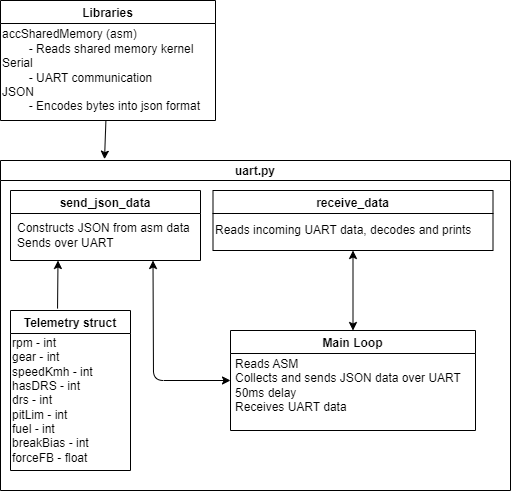

The diagram above was exported from draw.io. Its source (the exported page's mxGraphModel, read from the mxfile embedded in the PNG):
<mxGraphModel dx="1080" dy="886" grid="1" gridSize="10" guides="1" tooltips="1" connect="1" arrows="1" fold="1" page="1" pageScale="1" pageWidth="850" pageHeight="1100" math="0" shadow="0">
  <root>
    <mxCell id="0" />
    <mxCell id="1" parent="0" />
    <mxCell id="18" value="uart.py" style="swimlane;startSize=20;horizontal=1;containerType=tree;" vertex="1" parent="1">
      <mxGeometry x="40" y="170" width="510" height="330" as="geometry" />
    </mxCell>
    <mxCell id="28" value="Main Loop" style="swimlane;startSize=23;" vertex="1" parent="18">
      <mxGeometry x="230" y="170" width="245" height="100" as="geometry" />
    </mxCell>
    <mxCell id="29" value="Reads ASM&lt;br&gt;Collects and sends JSON data over UART&lt;br&gt;50ms delay&lt;br&gt;Receives UART data" style="text;html=1;align=left;verticalAlign=middle;resizable=0;points=[];autosize=1;strokeColor=none;fillColor=none;" vertex="1" parent="28">
      <mxGeometry x="2.5" y="20" width="250" height="70" as="geometry" />
    </mxCell>
    <mxCell id="35" value="receive_data" style="swimlane;" vertex="1" parent="18">
      <mxGeometry x="212.5" y="30" width="280" height="60" as="geometry" />
    </mxCell>
    <mxCell id="36" value="Reads incoming UART data, decodes and prints" style="text;html=1;align=left;verticalAlign=middle;resizable=0;points=[];autosize=1;strokeColor=none;fillColor=none;" vertex="1" parent="35">
      <mxGeometry y="25" width="280" height="30" as="geometry" />
    </mxCell>
    <mxCell id="33" value="send_json_data" style="swimlane;" vertex="1" parent="18">
      <mxGeometry x="10" y="30" width="190" height="70" as="geometry" />
    </mxCell>
    <mxCell id="34" value="Constructs JSON from asm data&lt;br&gt;Sends over UART" style="text;html=1;align=left;verticalAlign=middle;resizable=0;points=[];autosize=1;strokeColor=none;fillColor=none;" vertex="1" parent="33">
      <mxGeometry x="5" y="25" width="200" height="40" as="geometry" />
    </mxCell>
    <mxCell id="42" value="Telemetry struct" style="swimlane;" vertex="1" parent="18">
      <mxGeometry x="10" y="150" width="120" height="160" as="geometry" />
    </mxCell>
    <mxCell id="43" value="rpm - int&lt;br&gt;gear - int&lt;br&gt;speedKmh - int&lt;br&gt;hasDRS - int&lt;br&gt;drs - int&lt;br&gt;pitLim - int&lt;br&gt;fuel - int&lt;br&gt;breakBias - int&lt;br&gt;forceFB - float" style="text;html=1;align=left;verticalAlign=middle;resizable=0;points=[];autosize=1;strokeColor=none;fillColor=none;" vertex="1" parent="42">
      <mxGeometry y="20" width="100" height="140" as="geometry" />
    </mxCell>
    <mxCell id="46" value="" style="endArrow=classic;startArrow=classic;html=1;entryX=0.75;entryY=1;entryDx=0;entryDy=0;exitX=0;exitY=0.5;exitDx=0;exitDy=0;" edge="1" parent="18" source="28" target="33">
      <mxGeometry width="50" height="50" relative="1" as="geometry">
        <mxPoint x="160" y="180" as="sourcePoint" />
        <mxPoint x="210" y="130" as="targetPoint" />
        <Array as="points">
          <mxPoint x="153" y="220" />
        </Array>
      </mxGeometry>
    </mxCell>
    <mxCell id="47" value="" style="endArrow=classic;html=1;entryX=0.25;entryY=1;entryDx=0;entryDy=0;exitX=0.392;exitY=-0.012;exitDx=0;exitDy=0;exitPerimeter=0;" edge="1" parent="18" source="42" target="33">
      <mxGeometry width="50" height="50" relative="1" as="geometry">
        <mxPoint x="40" y="170" as="sourcePoint" />
        <mxPoint x="90" y="120" as="targetPoint" />
      </mxGeometry>
    </mxCell>
    <mxCell id="48" value="" style="endArrow=classic;startArrow=classic;html=1;entryX=0.5;entryY=1;entryDx=0;entryDy=0;exitX=0.5;exitY=0;exitDx=0;exitDy=0;" edge="1" parent="18" source="28" target="35">
      <mxGeometry width="50" height="50" relative="1" as="geometry">
        <mxPoint x="270" y="140" as="sourcePoint" />
        <mxPoint x="320" y="90" as="targetPoint" />
      </mxGeometry>
    </mxCell>
    <mxCell id="37" style="edgeStyle=none;html=1;entryX=0.204;entryY=-0.004;entryDx=0;entryDy=0;entryPerimeter=0;" edge="1" parent="1" source="22" target="18">
      <mxGeometry relative="1" as="geometry" />
    </mxCell>
    <mxCell id="22" value="Libraries" style="swimlane;" vertex="1" parent="1">
      <mxGeometry x="40" y="10" width="215" height="120" as="geometry" />
    </mxCell>
    <mxCell id="23" value="accSharedMemory (asm) &lt;br&gt;&lt;div style=&quot;&quot;&gt;&lt;span style=&quot;background-color: initial; white-space-collapse: preserve;&quot;&gt;&#09;&lt;/span&gt;&lt;span style=&quot;background-color: initial;&quot;&gt;- Reads shared memory kernel&lt;/span&gt;&lt;/div&gt;&lt;div style=&quot;&quot;&gt;&lt;span style=&quot;background-color: initial;&quot;&gt;Serial&lt;/span&gt;&lt;/div&gt;&lt;div style=&quot;&quot;&gt;&lt;span style=&quot;white-space: pre;&quot;&gt;&#09;&lt;/span&gt;- UART communication&lt;br&gt;&lt;/div&gt;&lt;div style=&quot;&quot;&gt;JSON&lt;/div&gt;&lt;div style=&quot;&quot;&gt;&lt;span style=&quot;white-space: pre;&quot;&gt;&#09;&lt;/span&gt;- Encodes bytes into json format&lt;/div&gt;" style="text;html=1;align=left;verticalAlign=middle;resizable=1;points=[];autosize=1;strokeColor=none;fillColor=none;movable=1;rotatable=1;deletable=1;editable=1;connectable=1;" vertex="1" parent="22">
      <mxGeometry y="20" width="220" height="100" as="geometry" />
    </mxCell>
  </root>
</mxGraphModel>